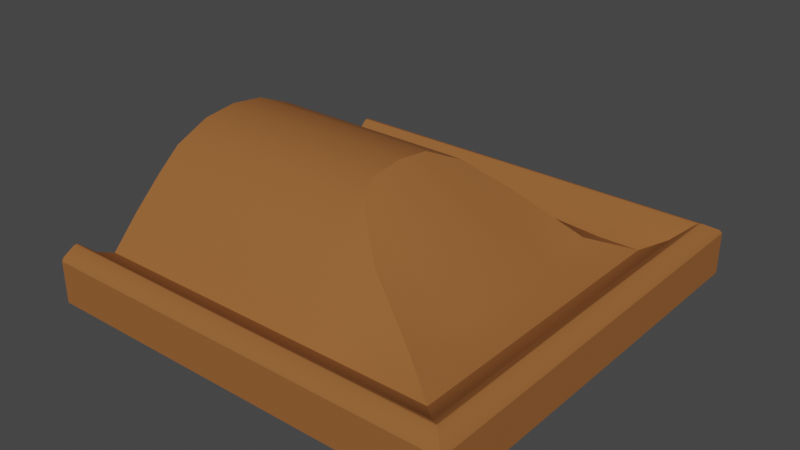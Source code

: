 # Source: 005_006_007_008_wall_deco_1_joint.blend  (saved by Blender 2.90.8; exported with 4.5.12 LTS)
import bpy
from mathutils import Matrix  # noqa: F401  (used for matrix-valued properties, if any)

bpy.ops.wm.read_factory_settings(use_empty=True)
scene = bpy.context.scene
scene.name = 'Scene'

# ---- collections
col_005_006_007_008_wall_deco_1_joint = bpy.data.collections.new('005_006_007_008_wall_deco_1_joint'); scene.collection.children.link(col_005_006_007_008_wall_deco_1_joint)

# ---- materials (node trees are filled in below, after node groups)
mat_wood = bpy.data.materials.new('Wood')
mat_wood.use_transparent_shadow = False

# ---- node groups
ng_auto_smooth = bpy.data.node_groups.new('Auto Smooth', 'GeometryNodeTree')
_s = ng_auto_smooth.interface.new_socket(name='Geometry', in_out='OUTPUT', socket_type='NodeSocketGeometry')
_s = ng_auto_smooth.interface.new_socket(name='Geometry', in_out='INPUT', socket_type='NodeSocketGeometry')
_s = ng_auto_smooth.interface.new_socket(name='Angle', in_out='INPUT', socket_type='NodeSocketFloat')
_s.subtype = 'ANGLE'
_s.min_value = 0.0
_s.max_value = 3.142
ng_auto_smooth.is_modifier = True
_N = ng_auto_smooth.nodes; _L = ng_auto_smooth.links
n0 = _N.new('NodeGroupOutput'); n0.name = 'Group Output'; n0.location = (480, -100)
n1 = _N.new('NodeGroupInput'); n1.name = 'Group Input'; n1.location = (-420, -300)
n2 = _N.new('NodeGroupInput'); n2.name = 'Group Input.001'; n2.location = (-60, -100)
n3 = _N.new('GeometryNodeSetShadeSmooth'); n3.name = 'Set Shade Smooth'; n3.location = (120, -100)
n3.domain = 'EDGE'
n4 = _N.new('GeometryNodeSetShadeSmooth'); n4.name = 'Set Shade Smooth.001'; n4.location = (300, -100)
n5 = _N.new('GeometryNodeInputMeshEdgeAngle'); n5.name = 'Edge Angle'; n5.location = (-420, -220)
n6 = _N.new('GeometryNodeInputEdgeSmooth'); n6.name = 'Is Edge Smooth'; n6.location = (-60, -160)
n7 = _N.new('GeometryNodeInputShadeSmooth'); n7.name = 'Is Face Smooth'; n7.location = (-240, -340)
n8 = _N.new('FunctionNodeBooleanMath'); n8.name = 'Boolean Math'; n8.location = (-60, -220)
n9 = _N.new('FunctionNodeCompare'); n9.name = 'Compare'; n9.location = (-240, -180)
n9.operation = 'LESS_EQUAL'
_L.new(n5.outputs[0], n9.inputs[0])
_L.new(n4.outputs[0], n0.inputs[0])
_L.new(n1.outputs[1], n9.inputs[1])
_L.new(n9.outputs[0], n8.inputs[0])
_L.new(n7.outputs[0], n8.inputs[1])
_L.new(n2.outputs[0], n3.inputs[0])
_L.new(n6.outputs[0], n3.inputs[1])
_L.new(n3.outputs[0], n4.inputs[0])
_L.new(n8.outputs[0], n3.inputs[2])
n0.is_active_output = True

# ---- material node trees
mat_wood.use_nodes = True; mat_wood.node_tree.nodes.clear()
_N = mat_wood.node_tree.nodes; _L = mat_wood.node_tree.links
n0 = _N.new('ShaderNodeOutputMaterial'); n0.name = 'Material Output'; n0.location = (300, 300)
n1 = _N.new('ShaderNodeBsdfPrincipled'); n1.name = 'Principled BSDF'; n1.location = (10, 300)
n1.distribution = 'GGX'
n1.subsurface_method = 'BURLEY'
n1.inputs[0].default_value = (0.305, 0.1144, 0.0331, 1.0)
n1.inputs[2].default_value = 0.8614
n1.inputs[3].default_value = 1.45
n1.inputs[9].default_value = (0.0, 0.0, 0.0)
n1.inputs[13].default_value = 0.1747
n1.inputs[20].default_value = 0.0
n1.inputs[27].default_value = (0.0, 0.0, 0.0, 1.0)
n1.inputs[28].default_value = 1.0
_L.new(n1.outputs[0], n0.inputs[0])
n0.is_active_output = True

# ---- world
world_world = bpy.data.worlds.new('World'); scene.world = world_world
world_world.use_nodes = True; world_world.node_tree.nodes.clear()
_N = world_world.node_tree.nodes; _L = world_world.node_tree.links
n0 = _N.new('ShaderNodeOutputWorld'); n0.name = 'World Output'; n0.location = (300, 300)
n1 = _N.new('ShaderNodeBackground'); n1.name = 'Background'; n1.location = (10, 300)
n1.inputs[0].default_value = (0.05088, 0.05088, 0.05088, 1.0)
_L.new(n1.outputs[0], n0.inputs[0])
n0.is_active_output = True
world_world.color = (0.05088, 0.05088, 0.05088)
world_world.use_sun_shadow = False
world_world.sun_shadow_jitter_overblur = 0.0

# ---- meshes
me_plane = bpy.data.meshes.new('Plane')
me_plane.from_pydata([(0.375, 0.375, 1.49e-08), (0.375, 0.0, 1.49e-08), (0.375, 0.375, 0.07442), (-0.375, 0.375, 1.49e-08), (-0.375, 0.2774, 0.04963), (-0.375, 0.1732, 0.1542), (-0.375, 0.06323, 0.2206), (0.0, 0.375, 1.49e-08), (0.0, 0.2774, 0.04963), (0.0, 0.1732, 0.1542), (0.0, 0.06323, 0.2206), (-0.375, 0.0, 1.49e-08), (-0.375, 0.0, 0.05911), (-0.375, 0.0, 0.2282), (0.0, 0.0, 0.2282), (0.0, 0.0, 1.49e-08), (-0.375, 0.227, 0.1031), (0.0, 0.227, 0.1031), (-0.375, 0.3125, 0.06577), (0.0, 0.3125, 0.06577), (-0.375, 0.1285, 0.1922), (0.0, 0.12, 0.1959), (-0.375, 0.3501, 0.06301), (-0.375, 0.2907, 1.49e-08), (-0.375, 0.3411, 0.09177), (-0.375, 0.3507, 0.09275), (0.0, 0.3462, 0.09363), (0.0, 0.3507, 0.09275), (0.0, 0.3411, 0.09177), (-0.375, 0.3449, 0.09363), (-0.375, 0.3716, 0.08033), (-0.375, 0.375, 0.07442), (0.0, 0.375, 0.07442), (0.0, 0.3716, 0.08033), (0.2774, 0.0, 0.04963), (0.3125, 0.0, 0.06577), (0.3411, 0.0, 0.09177), (0.3507, 0.0, 0.09275), (0.3449, 0.0, 0.09363), (0.3716, 0.0, 0.08033), (0.375, 0.0, 0.07442), (0.2774, 0.2774, 0.04963), (0.3125, 0.3125, 0.06577), (0.3462, 0.3462, 0.09363), (0.3507, 0.3507, 0.09275), (0.3411, 0.3411, 0.09177), (0.3716, 0.3716, 0.08033), (0.2774, 0.05547, 0.04963), (0.2774, 0.1109, 0.04963), (0.2774, 0.1664, 0.04963), (0.2774, 0.2219, 0.04963), (0.09792, 0.0, 0.1636), (0.2031, 0.0, 0.0656), (0.09778, 0.06083, 0.1586), (0.2031, 0.05739, 0.0656), (0.09727, 0.1231, 0.151), (0.2034, 0.1153, 0.0656), (0.09668, 0.1711, 0.1429), (0.2036, 0.1681, 0.0656), (0.09616, 0.2254, 0.09), (0.2039, 0.2232, 0.07052), (0.03103, 0.1184, 0.1959), (0.09608, 0.2774, 0.04963), (0.2039, 0.2774, 0.04963), (0.09608, 0.375, 0.07442), (0.2039, 0.375, 0.07442), (0.09649, 0.3716, 0.08033), (0.09758, 0.3507, 0.09275), (0.0977, 0.3462, 0.09363), (0.09767, 0.3411, 0.09177), (0.09652, 0.3125, 0.06577), (0.2041, 0.3716, 0.08033), (0.2046, 0.3507, 0.09275), (0.2047, 0.3462, 0.09363), (0.2047, 0.3411, 0.09177), (0.2042, 0.3125, 0.06577), (0.09608, 0.375, 1.49e-08), (0.2039, 0.375, 1.49e-08)], [], [(75, 63, 41, 42), (7, 76, 77, 0, 1, 15), (77, 65, 2, 0), (73, 74, 45, 43), (72, 73, 43, 44), (74, 75, 42, 45), (65, 71, 46, 2), (71, 72, 44, 46), (22, 29, 25), (22, 25, 30), (19, 18, 4, 8), (17, 16, 5, 9), (12, 13, 6), (21, 20, 6, 10), (11, 12, 5), (23, 4, 18), (10, 6, 13, 14), (7, 15, 23, 3), (11, 16, 4), (7, 3, 31, 32), (22, 24, 29), (5, 12, 20), (8, 4, 16, 17), (23, 15, 11), (9, 5, 20, 21), (26, 29, 24, 28), (27, 25, 29, 26), (28, 24, 18, 19), (32, 31, 30, 33), (18, 24, 22), (22, 30, 31), (3, 23, 22), (20, 12, 6), (16, 11, 5), (23, 11, 4), (23, 18, 22), (31, 3, 22), (42, 41, 50, 49, 48, 47, 34, 35), (0, 2, 40, 1), (43, 45, 36, 38), (44, 43, 38, 37), (45, 42, 35, 36), (2, 46, 39, 40), (46, 44, 37, 39), (14, 51, 53, 10), (51, 52, 54, 53), (52, 34, 47, 54), (10, 53, 55, 61), (53, 54, 56, 55), (54, 47, 48, 56), (21, 61, 57, 9), (55, 56, 58, 57), (56, 48, 49, 58), (9, 57, 59, 17), (57, 58, 60), (58, 49, 50, 60), (17, 59, 62, 8), (59, 60, 63, 62), (60, 50, 41), (63, 60, 41), (59, 57, 60), (61, 21, 10), (57, 61, 55), (28, 19, 70, 69), (26, 28, 69, 68), (27, 26, 68, 67), (33, 27, 67, 66), (32, 33, 66, 64), (19, 8, 62, 70), (69, 70, 75, 74), (68, 69, 74, 73), (67, 68, 73, 72), (66, 67, 72, 71), (64, 66, 71, 65), (70, 62, 63, 75), (76, 64, 65, 77), (7, 32, 64, 76), (33, 30, 25, 27)])
me_plane.polygons.foreach_set('use_smooth', [True] * 78)
_k = set([(0, 1), (0, 2), (0, 77), (2, 40), (2, 46), (2, 65), (3, 7), (3, 23), (3, 31), (4, 8), (4, 16), (4, 18), (5, 16), (5, 20), (6, 13), (6, 20), (7, 76), (8, 62), (10, 14), (10, 61), (11, 23), (18, 24), (24, 29), (25, 29), (25, 30), (26, 29), (26, 68), (30, 31), (31, 32), (32, 64), (34, 47), (38, 43), (41, 42), (41, 50), (41, 60), (41, 63), (42, 45), (43, 44), (43, 45), (43, 73), (44, 46), (47, 48), (48, 49), (49, 50), (57, 60), (57, 61), (62, 63), (64, 65), (68, 73), (76, 77)])
me_plane.attributes.new('sharp_edge', 'BOOLEAN', 'EDGE').data.foreach_set('value', [ (min(e.vertices), max(e.vertices)) in _k for e in me_plane.edges])
_uv = me_plane.uv_layers.new(name='UVMap')
_uv.uv.foreach_set('vector', [0.8266, 0.0, 0.8333, 0.0, 1.0, 0.0, 1.0, 0.0, 0.5, 0.0, 0.6667, 0.0, 0.8333, 0.0, 1.0, 0.0, 1.0, 0.0582, 0.5, 0.05214, 0.8333, 0.0, 0.8333, 0.0, 1.0, 0.0, 1.0, 0.0, 0.7956, 0.0, 0.8, 0.0, 1.0, 0.0, 1.0, 0.0, 0.7918, 0.0, 0.7956, 0.0, 1.0, 0.0, 1.0, 0.0, 0.8, 0.0, 0.8266, 0.0, 1.0, 0.0, 1.0, 0.0, 0.8333, 0.0, 0.7747, 0.0, 1.0, 0.0, 1.0, 0.0, 0.7747, 0.0, 0.7918, 0.0, 1.0, 0.0, 1.0, 0.0, 1.0, 0.03494, 1.0, 0.003605, 1.0, 0.0, 1.0, 0.03455, 1.0, 0.0, 1.0, 0.0, 0.5, 0.0, 1.0, 0.0, 1.0, 0.0, 0.5, 0.0, 0.5, 0.0, 1.0, 0.0, 1.0, 0.0, 0.5, 0.0, 1.0, 0.5, 1.0, 0.5, 1.0, 0.0, 0.5, 0.0, 1.0, 0.0, 1.0, 0.0, 0.5, 0.0, 1.0, 0.5, 1.0, 0.5, 1.0, 0.0, 1.0, 0.1741, 1.0, 0.0, 1.0, 0.0, 0.5, 0.0, 1.0, 0.0, 1.0, 0.5, 0.5, 0.5, 0.5, 0.0, 0.5, 0.05214, 1.0, 0.0582, 1.0, 0.0, 1.0, 0.5, 1.0, 0.0, 1.0, 0.0, 0.5, 0.0, 1.0, 0.0, 1.0, 0.0, 0.5, 0.0, 1.0, 0.03198, 1.0, 0.0, 1.0, 0.003605, 1.0, 0.0, 1.0, 0.5, 1.0, 0.0, 0.5, 0.0, 1.0, 0.0, 1.0, 0.0, 0.5, 0.0, 1.0, 0.1741, 0.5, 0.5, 1.0, 0.5, 0.5, 0.0, 1.0, 0.0, 1.0, 0.0, 0.5, 0.0, 0.5, 0.0, 1.0, 0.0, 1.0, 0.0, 0.5, 0.0, 0.5, 0.0, 1.0, 0.0, 1.0, 0.0, 0.5, 0.0, 0.5, 0.0, 1.0, 0.0, 1.0, 0.0, 0.5, 0.0, 0.5, 0.0, 1.0, 0.0, 1.0, 0.0, 0.5, 0.0, 1.0, 0.0, 1.0, 0.0, 1.0, 0.03198, 1.0, 0.03641, 1.0, 0.0, 1.0, 0.0, 1.0, 0.0, 1.0, 0.0582, 1.0, 0.03598, 1.0, 0.0, 1.0, 0.5, 1.0, 0.0, 1.0, 0.0, 1.0, 0.5, 1.0, 0.0, 1.0, 0.1741, 1.0, 0.5, 1.0, 0.0, 1.0, 0.1124, 1.0, 0.0, 1.0, 0.03198, 1.0, 0.0, 1.0, 0.0, 1.0, 0.03598, 0.5, 0.0, 0.5, 0.0, 0.6, 0.0, 0.7, 0.0, 0.8, 0.0, 0.9, 0.0, 1.0, 0.0, 1.0, 0.0, 0.5, 0.0, 0.5, 0.0, 1.0, 0.0, 1.0, 0.0, 0.5, 0.0, 0.5, 0.0, 1.0, 0.0, 1.0, 0.0, 0.5, 0.0, 0.5, 0.0, 1.0, 0.0, 1.0, 0.0, 0.5, 0.0, 0.5, 0.0, 1.0, 0.0, 1.0, 0.0, 0.5, 0.0, 0.5, 0.0, 1.0, 0.0, 1.0, 0.0, 0.5, 0.0, 0.5, 0.0, 1.0, 0.0, 1.0, 0.0, 0.0, 0.0, 0.0, 0.0, 0.0, 0.0, 0.0, 0.0, 0.0, 0.0, 0.0, 0.0, 0.0, 0.0, 0.0, 0.0, 0.0, 0.0, 0.0, 0.0, 0.0, 0.0, 0.0, 0.0, 0.0, 0.0, 0.0, 0.0, 0.0, 0.0, 0.0, 0.0, 0.0, 0.0, 0.0, 0.0, 0.0, 0.0, 0.0, 0.0, 0.0, 0.0, 0.0, 0.0, 0.0, 0.0, 0.0, 0.0, 0.0, 0.0, 0.0, 0.0, 0.0, 0.0, 0.0, 0.0, 0.0, 0.0, 0.0, 0.0, 0.0, 0.0, 0.0, 0.0, 0.0, 0.0, 0.0, 0.0, 0.0, 0.0, 0.0, 0.0, 0.0, 0.0, 0.0, 0.0, 0.0, 0.0, 0.0, 0.0, 0.0, 0.0, 0.0, 0.0, 0.0, 0.0, 0.0, 0.0, 0.0, 0.0, 0.0, 0.0, 0.0, 0.0, 0.0, 0.0, 0.0, 0.0, 0.0, 0.0, 0.0, 0.0, 0.0, 0.0, 0.0, 0.0, 0.0, 0.0, 0.0, 0.0, 0.0, 0.0, 0.0, 0.0, 0.0, 0.0, 0.0, 0.0, 0.0, 0.0, 0.0, 0.0, 0.0, 0.0, 0.0, 0.0, 0.0, 0.0, 0.0, 0.0, 0.0, 0.0, 0.0, 0.0, 0.0, 0.0, 0.0, 0.0, 0.0, 0.0, 0.5, 0.0, 0.5, 0.0, 0.6544, 0.0, 0.6432, 0.0, 0.5, 0.0, 0.5, 0.0, 0.6432, 0.0, 0.6411, 0.0, 0.5, 0.0, 0.5, 0.0, 0.6411, 0.0, 0.6391, 0.0, 0.5, 0.0, 0.5, 0.0, 0.6391, 0.0, 0.6298, 0.0, 0.5, 0.0, 0.5, 0.0, 0.6298, 0.0, 0.6667, 0.0, 0.5, 0.0, 0.5, 0.0, 0.6667, 0.0, 0.6544, 0.0, 0.6432, 0.0, 0.6544, 0.0, 0.8266, 0.0, 0.8, 0.0, 0.6411, 0.0, 0.6432, 0.0, 0.8, 0.0, 0.7956, 0.0, 0.6391, 0.0, 0.6411, 0.0, 0.7956, 0.0, 0.7918, 0.0, 0.6298, 0.0, 0.6391, 0.0, 0.7918, 0.0, 0.7747, 0.0, 0.6667, 0.0, 0.6298, 0.0, 0.7747, 0.0, 0.8333, 0.0, 0.6544, 0.0, 0.6667, 0.0, 0.8333, 0.0, 0.8266, 0.0, 0.6667, 0.0, 0.6667, 0.0, 0.8333, 0.0, 0.8333, 0.0, 0.5, 0.0, 0.5, 0.0, 0.6667, 0.0, 0.6667, 0.0, 0.5, 0.0, 1.0, 0.0, 1.0, 0.0, 0.5, 0.0])
me_plane.materials.append(mat_wood)
me_plane.use_remesh_fix_poles = True
me_plane.use_remesh_preserve_attributes = False
me_plane.use_mirror_vertex_groups = False
me_plane.update()

# ---- objects
ob_wall_deco = bpy.data.objects.new('wall_deco', me_plane)

# ---- transforms, parenting, visibility, modifiers, constraints
ob_wall_deco.location = (0.0, 0.0, 0.0)
ob_wall_deco.lineart.crease_threshold = 0.0
_m = ob_wall_deco.modifiers.new('Mirror', 'MIRROR')
_m.use_axis = (False, True, False)
_m.use_clip = True
_m = ob_wall_deco.modifiers.new('Auto Smooth', 'NODES')
_m.node_group = ng_auto_smooth
_gi = [s.identifier for s in ng_auto_smooth.interface.items_tree if s.item_type == 'SOCKET' and s.in_out == 'INPUT']
_m[_gi[1]] = 3.142  # Angle

# ---- collection membership
col_005_006_007_008_wall_deco_1_joint.objects.link(ob_wall_deco)

# ---- scene / render settings (as saved in the file)
scene.frame_start = 1; scene.frame_end = 250; scene.frame_set(99)
scene.render.engine = 'BLENDER_EEVEE_NEXT'
scene.cycles.use_denoising = False
scene.cycles.samples = 128
scene.cycles.sampling_pattern = 'TABULATED_SOBOL'
scene.cycles.use_adaptive_sampling = False
scene.cycles.use_light_tree = False
scene.view_settings.view_transform = 'Filmic'
bpy.context.view_layer.update()

# ---- added for rendering (the .blend has no active camera and no usable light): camera, sun
cam_auto = bpy.data.cameras.new('AutoCamera')
cam_auto.lens = 50.0
cam_auto.sensor_width = 36.0
cam_auto.clip_end = 1000.0
ob_auto_camera = bpy.data.objects.new('AutoCamera', cam_auto)
scene.collection.objects.link(ob_auto_camera)
ob_auto_camera.location = (1.0038, -1.20456, 0.91712)
ob_auto_camera.rotation_euler = (1.09748, -7.21219e-08, 0.694738)
scene.camera = ob_auto_camera
light_auto_sun = bpy.data.lights.new('AutoSun', 'SUN')
light_auto_sun.energy = 3.0
light_auto_sun.angle = 0.0523599
ob_auto_sun = bpy.data.objects.new('AutoSun', light_auto_sun)
scene.collection.objects.link(ob_auto_sun)
ob_auto_sun.rotation_euler = (0.872665, 0.174533, 0.523599)
bpy.context.view_layer.update()
